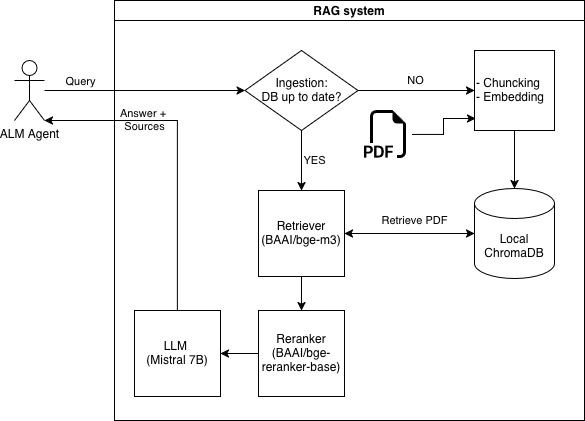

The diagram above was exported from draw.io. Its source (the exported page's mxGraphModel, read from the mxfile embedded in the PNG):
<mxGraphModel dx="1090" dy="628" grid="1" gridSize="10" guides="1" tooltips="1" connect="1" arrows="1" fold="1" page="1" pageScale="1" pageWidth="827" pageHeight="1169" math="0" shadow="0">
  <root>
    <mxCell id="0" />
    <mxCell id="1" parent="0" />
    <mxCell id="51OmGaW5HNzo3C29TWBL-8" edge="1" parent="1" source="51OmGaW5HNzo3C29TWBL-1" style="edgeStyle=orthogonalEdgeStyle;rounded=0;orthogonalLoop=1;jettySize=auto;html=1;entryX=0.5;entryY=0;entryDx=0;entryDy=0;labelBackgroundColor=none;fontColor=default;" target="51OmGaW5HNzo3C29TWBL-5">
      <mxGeometry relative="1" as="geometry" />
    </mxCell>
    <mxCell id="51OmGaW5HNzo3C29TWBL-1" parent="1" style="whiteSpace=wrap;html=1;aspect=fixed;labelBackgroundColor=none;" value="&lt;div&gt;Retriever&lt;/div&gt;(BAAI/bge-m3)" vertex="1">
      <mxGeometry height="86" width="86" x="334" y="320" as="geometry" />
    </mxCell>
    <mxCell id="51OmGaW5HNzo3C29TWBL-14" edge="1" parent="1" source="51OmGaW5HNzo3C29TWBL-2" style="edgeStyle=orthogonalEdgeStyle;rounded=0;orthogonalLoop=1;jettySize=auto;html=1;entryX=1;entryY=0.5;entryDx=0;entryDy=0;labelBackgroundColor=none;fontColor=default;" target="51OmGaW5HNzo3C29TWBL-1">
      <mxGeometry relative="1" as="geometry" />
    </mxCell>
    <mxCell id="51OmGaW5HNzo3C29TWBL-6" edge="1" parent="1" source="51OmGaW5HNzo3C29TWBL-4" style="edgeStyle=orthogonalEdgeStyle;rounded=0;orthogonalLoop=1;jettySize=auto;html=1;entryX=0;entryY=0.5;entryDx=0;entryDy=0;labelBackgroundColor=none;fontColor=default;" target="2plWhLmHDik-bQKytXWp-1">
      <mxGeometry relative="1" as="geometry" />
    </mxCell>
    <mxCell id="51OmGaW5HNzo3C29TWBL-17" connectable="0" parent="51OmGaW5HNzo3C29TWBL-6" style="edgeLabel;html=1;align=center;verticalAlign=middle;resizable=0;points=[];labelBackgroundColor=none;" value="&amp;nbsp;Query&amp;nbsp;" vertex="1">
      <mxGeometry relative="1" y="-2" as="geometry">
        <mxPoint x="-65" y="-12" as="offset" />
      </mxGeometry>
    </mxCell>
    <mxCell id="51OmGaW5HNzo3C29TWBL-4" parent="1" style="shape=umlActor;verticalLabelPosition=bottom;verticalAlign=top;html=1;outlineConnect=0;labelBackgroundColor=none;" value="ALM Agent" vertex="1">
      <mxGeometry height="60" width="30" x="90" y="190" as="geometry" />
    </mxCell>
    <mxCell id="2plWhLmHDik-bQKytXWp-9" edge="1" parent="1" source="51OmGaW5HNzo3C29TWBL-5" style="edgeStyle=orthogonalEdgeStyle;rounded=0;orthogonalLoop=1;jettySize=auto;html=1;labelBackgroundColor=none;fontColor=default;" target="51OmGaW5HNzo3C29TWBL-9">
      <mxGeometry relative="1" as="geometry" />
    </mxCell>
    <mxCell id="51OmGaW5HNzo3C29TWBL-5" parent="1" style="whiteSpace=wrap;html=1;aspect=fixed;labelBackgroundColor=none;" value="Reranker (BAAI/bge-reranker-base)" vertex="1">
      <mxGeometry height="86" width="86" x="334" y="440" as="geometry" />
    </mxCell>
    <mxCell id="51OmGaW5HNzo3C29TWBL-7" edge="1" parent="1" source="51OmGaW5HNzo3C29TWBL-1" style="edgeStyle=orthogonalEdgeStyle;rounded=0;orthogonalLoop=1;jettySize=auto;html=1;entryX=0;entryY=0.5;entryDx=0;entryDy=0;entryPerimeter=0;labelBackgroundColor=none;fontColor=default;" target="51OmGaW5HNzo3C29TWBL-2" value="&amp;nbsp;Retrieve PDF&amp;nbsp;">
      <mxGeometry relative="1" x="0.0769" y="13" as="geometry">
        <mxPoint as="offset" />
      </mxGeometry>
    </mxCell>
    <mxCell id="51OmGaW5HNzo3C29TWBL-11" edge="1" parent="1" source="51OmGaW5HNzo3C29TWBL-9" style="edgeStyle=orthogonalEdgeStyle;rounded=0;orthogonalLoop=1;jettySize=auto;html=1;labelBackgroundColor=none;fontColor=default;exitX=0.5;exitY=0;exitDx=0;exitDy=0;" target="51OmGaW5HNzo3C29TWBL-4" value="&lt;div&gt;Answer +&amp;nbsp;&lt;/div&gt;&lt;div&gt;Sources&lt;/div&gt;">
      <mxGeometry relative="1" x="0.3808" as="geometry">
        <mxPoint as="offset" />
        <Array as="points">
          <mxPoint x="253" y="250" />
        </Array>
        <mxPoint x="190" y="300" as="targetPoint" />
      </mxGeometry>
    </mxCell>
    <mxCell id="51OmGaW5HNzo3C29TWBL-9" parent="1" style="whiteSpace=wrap;html=1;aspect=fixed;labelBackgroundColor=none;" value="&lt;div&gt;LLM&amp;nbsp;&lt;/div&gt;&lt;div&gt;(Mistral 7B)&lt;/div&gt;" vertex="1">
      <mxGeometry height="86" width="86" x="210" y="440" as="geometry" />
    </mxCell>
    <mxCell id="2plWhLmHDik-bQKytXWp-2" edge="1" parent="1" source="2plWhLmHDik-bQKytXWp-1" style="edgeStyle=orthogonalEdgeStyle;rounded=0;orthogonalLoop=1;jettySize=auto;html=1;labelBackgroundColor=none;fontColor=default;" target="51OmGaW5HNzo3C29TWBL-1" value="YES">
      <mxGeometry relative="1" y="13" as="geometry">
        <mxPoint as="offset" />
      </mxGeometry>
    </mxCell>
    <mxCell id="2plWhLmHDik-bQKytXWp-5" edge="1" parent="1" source="2plWhLmHDik-bQKytXWp-1" style="edgeStyle=orthogonalEdgeStyle;rounded=0;orthogonalLoop=1;jettySize=auto;html=1;labelBackgroundColor=none;fontColor=default;" target="2plWhLmHDik-bQKytXWp-3" value="NO">
      <mxGeometry relative="1" x="-0.03" y="10" as="geometry">
        <mxPoint as="offset" />
      </mxGeometry>
    </mxCell>
    <mxCell id="2plWhLmHDik-bQKytXWp-1" parent="1" style="rhombus;whiteSpace=wrap;html=1;labelBackgroundColor=none;" value="&lt;div&gt;Ingestion:&lt;/div&gt;&lt;div&gt;DB up to date?&lt;/div&gt;" vertex="1">
      <mxGeometry height="80" width="113" x="320.5" y="180" as="geometry" />
    </mxCell>
    <mxCell id="2plWhLmHDik-bQKytXWp-7" edge="1" parent="1" source="2plWhLmHDik-bQKytXWp-3" style="edgeStyle=orthogonalEdgeStyle;rounded=0;orthogonalLoop=1;jettySize=auto;html=1;labelBackgroundColor=none;fontColor=default;" target="51OmGaW5HNzo3C29TWBL-2">
      <mxGeometry relative="1" as="geometry" />
    </mxCell>
    <mxCell id="2plWhLmHDik-bQKytXWp-3" parent="1" style="whiteSpace=wrap;html=1;aspect=fixed;align=left;labelBackgroundColor=none;" value="&lt;div align=&quot;left&quot;&gt;- Chuncking&lt;/div&gt;&lt;div align=&quot;left&quot;&gt;- Embedding&lt;/div&gt;" vertex="1">
      <mxGeometry height="80" width="80" x="550" y="180" as="geometry" />
    </mxCell>
    <mxCell id="2plWhLmHDik-bQKytXWp-4" parent="1" style="shape=image;html=1;verticalAlign=top;verticalLabelPosition=bottom;labelBackgroundColor=none;imageAspect=0;aspect=fixed;image=https://icons.diagrams.net/icon-cache1/Bootstrap_Vol_3-2297/filetype-pdf-1006.svg" value="" vertex="1">
      <mxGeometry height="48" width="48" x="440" y="240" as="geometry" />
    </mxCell>
    <mxCell id="2plWhLmHDik-bQKytXWp-8" edge="1" parent="1" source="2plWhLmHDik-bQKytXWp-4" style="edgeStyle=orthogonalEdgeStyle;rounded=0;orthogonalLoop=1;jettySize=auto;html=1;entryX=0.014;entryY=0.851;entryDx=0;entryDy=0;entryPerimeter=0;labelBackgroundColor=none;fontColor=default;" target="2plWhLmHDik-bQKytXWp-3">
      <mxGeometry relative="1" as="geometry" />
    </mxCell>
    <mxCell id="2plWhLmHDik-bQKytXWp-11" parent="1" style="swimlane;startSize=20;labelBackgroundColor=none;" value="RAG system" vertex="1">
      <mxGeometry height="420" width="470" x="190" y="130" as="geometry" />
    </mxCell>
    <mxCell id="51OmGaW5HNzo3C29TWBL-2" parent="2plWhLmHDik-bQKytXWp-11" style="shape=cylinder3;whiteSpace=wrap;html=1;boundedLbl=1;backgroundOutline=1;size=15;labelBackgroundColor=none;" value="Local ChromaDB" vertex="1">
      <mxGeometry height="90" width="80" x="360" y="188" as="geometry" />
    </mxCell>
  </root>
</mxGraphModel>